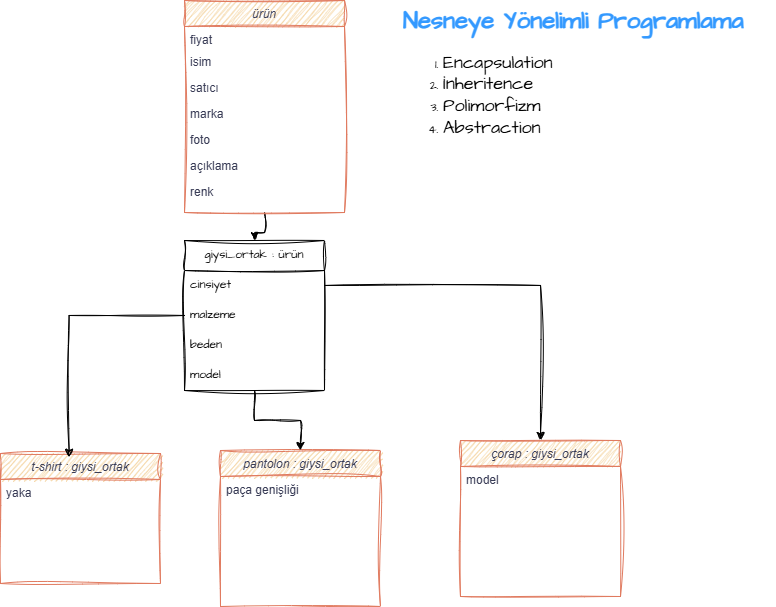

The diagram above was exported from draw.io. Its source (the exported page's mxGraphModel, read from the mxfile embedded in the PNG):
<mxGraphModel dx="719" dy="392" grid="0" gridSize="10" guides="1" tooltips="1" connect="1" arrows="1" fold="1" page="1" pageScale="1" pageWidth="827" pageHeight="1169" math="0" shadow="0">
  <root>
    <mxCell id="WIyWlLk6GJQsqaUBKTNV-0" />
    <mxCell id="WIyWlLk6GJQsqaUBKTNV-1" parent="WIyWlLk6GJQsqaUBKTNV-0" />
    <mxCell id="Vqo0NzPtYH5WnIUZdc2b-23" edge="1" parent="WIyWlLk6GJQsqaUBKTNV-1" source="zkfFHV4jXpPFQw0GAbJ--0" style="edgeStyle=orthogonalEdgeStyle;rounded=0;sketch=1;hachureGap=4;jiggle=2;curveFitting=1;orthogonalLoop=1;jettySize=auto;html=1;fontFamily=Architects Daughter;fontSource=https%3A%2F%2Ffonts.googleapis.com%2Fcss%3Ffamily%3DArchitects%2BDaughter;" target="Vqo0NzPtYH5WnIUZdc2b-18">
      <mxGeometry relative="1" as="geometry" />
    </mxCell>
    <mxCell id="zkfFHV4jXpPFQw0GAbJ--0" parent="WIyWlLk6GJQsqaUBKTNV-1" style="swimlane;fontStyle=2;align=center;verticalAlign=top;childLayout=stackLayout;horizontal=1;startSize=26;horizontalStack=0;resizeParent=1;resizeLast=0;collapsible=1;marginBottom=0;rounded=0;shadow=0;strokeWidth=1;labelBackgroundColor=none;fillColor=#F2CC8F;strokeColor=#E07A5F;fontColor=#393C56;sketch=1;curveFitting=1;jiggle=2;" value="ürün" vertex="1">
      <mxGeometry height="212" width="160" x="334" y="80" as="geometry">
        <mxRectangle height="26" width="160" x="230" y="140" as="alternateBounds" />
      </mxGeometry>
    </mxCell>
    <mxCell id="zkfFHV4jXpPFQw0GAbJ--1" parent="zkfFHV4jXpPFQw0GAbJ--0" style="text;align=left;verticalAlign=top;spacingLeft=4;spacingRight=4;overflow=hidden;rotatable=0;points=[[0,0.5],[1,0.5]];portConstraint=eastwest;labelBackgroundColor=none;fontColor=#393C56;sketch=1;curveFitting=1;jiggle=2;" value="fiyat" vertex="1">
      <mxGeometry height="22" width="160" y="26" as="geometry" />
    </mxCell>
    <mxCell id="zkfFHV4jXpPFQw0GAbJ--2" parent="zkfFHV4jXpPFQw0GAbJ--0" style="text;align=left;verticalAlign=top;spacingLeft=4;spacingRight=4;overflow=hidden;rotatable=0;points=[[0,0.5],[1,0.5]];portConstraint=eastwest;rounded=0;shadow=0;html=0;labelBackgroundColor=none;fontColor=#393C56;sketch=1;curveFitting=1;jiggle=2;" value="isim" vertex="1">
      <mxGeometry height="26" width="160" y="48" as="geometry" />
    </mxCell>
    <mxCell id="zkfFHV4jXpPFQw0GAbJ--3" parent="zkfFHV4jXpPFQw0GAbJ--0" style="text;align=left;verticalAlign=top;spacingLeft=4;spacingRight=4;overflow=hidden;rotatable=0;points=[[0,0.5],[1,0.5]];portConstraint=eastwest;rounded=0;shadow=0;html=0;labelBackgroundColor=none;fontColor=#393C56;sketch=1;curveFitting=1;jiggle=2;" value="satıcı" vertex="1">
      <mxGeometry height="26" width="160" y="74" as="geometry" />
    </mxCell>
    <mxCell id="Vqo0NzPtYH5WnIUZdc2b-1" parent="zkfFHV4jXpPFQw0GAbJ--0" style="text;align=left;verticalAlign=top;spacingLeft=4;spacingRight=4;overflow=hidden;rotatable=0;points=[[0,0.5],[1,0.5]];portConstraint=eastwest;rounded=0;shadow=0;html=0;labelBackgroundColor=none;fontColor=#393C56;sketch=1;curveFitting=1;jiggle=2;" value="marka" vertex="1">
      <mxGeometry height="26" width="160" y="100" as="geometry" />
    </mxCell>
    <mxCell id="Vqo0NzPtYH5WnIUZdc2b-2" parent="zkfFHV4jXpPFQw0GAbJ--0" style="text;align=left;verticalAlign=top;spacingLeft=4;spacingRight=4;overflow=hidden;rotatable=0;points=[[0,0.5],[1,0.5]];portConstraint=eastwest;rounded=0;shadow=0;html=0;labelBackgroundColor=none;fontColor=#393C56;sketch=1;curveFitting=1;jiggle=2;" value="foto" vertex="1">
      <mxGeometry height="26" width="160" y="126" as="geometry" />
    </mxCell>
    <mxCell id="Vqo0NzPtYH5WnIUZdc2b-3" parent="zkfFHV4jXpPFQw0GAbJ--0" style="text;align=left;verticalAlign=top;spacingLeft=4;spacingRight=4;overflow=hidden;rotatable=0;points=[[0,0.5],[1,0.5]];portConstraint=eastwest;rounded=0;shadow=0;html=0;labelBackgroundColor=none;fontColor=#393C56;sketch=1;curveFitting=1;jiggle=2;" value="açıklama" vertex="1">
      <mxGeometry height="26" width="160" y="152" as="geometry" />
    </mxCell>
    <mxCell id="Vqo0NzPtYH5WnIUZdc2b-4" parent="zkfFHV4jXpPFQw0GAbJ--0" style="text;align=left;verticalAlign=top;spacingLeft=4;spacingRight=4;overflow=hidden;rotatable=0;points=[[0,0.5],[1,0.5]];portConstraint=eastwest;rounded=0;shadow=0;html=0;labelBackgroundColor=none;fontColor=#393C56;sketch=1;curveFitting=1;jiggle=2;" value="renk" vertex="1">
      <mxGeometry height="26" width="160" y="178" as="geometry" />
    </mxCell>
    <mxCell id="fqUtkHj30WuatY-SOryp-0" parent="WIyWlLk6GJQsqaUBKTNV-1" style="swimlane;fontStyle=2;align=center;verticalAlign=top;childLayout=stackLayout;horizontal=1;startSize=26;horizontalStack=0;resizeParent=1;resizeLast=0;collapsible=1;marginBottom=0;rounded=0;shadow=0;strokeWidth=1;labelBackgroundColor=none;fillColor=#F2CC8F;strokeColor=#E07A5F;fontColor=#393C56;sketch=1;curveFitting=1;jiggle=2;" value="pantolon : giysi_ortak" vertex="1">
      <mxGeometry height="156" width="160" x="370" y="530" as="geometry">
        <mxRectangle height="26" width="160" x="230" y="140" as="alternateBounds" />
      </mxGeometry>
    </mxCell>
    <mxCell id="fqUtkHj30WuatY-SOryp-2" parent="fqUtkHj30WuatY-SOryp-0" style="text;align=left;verticalAlign=top;spacingLeft=4;spacingRight=4;overflow=hidden;rotatable=0;points=[[0,0.5],[1,0.5]];portConstraint=eastwest;rounded=0;shadow=0;html=0;labelBackgroundColor=none;fontColor=#393C56;sketch=1;curveFitting=1;jiggle=2;" value="paça genişliği" vertex="1">
      <mxGeometry height="26" width="160" y="26" as="geometry" />
    </mxCell>
    <mxCell id="fqUtkHj30WuatY-SOryp-6" parent="WIyWlLk6GJQsqaUBKTNV-1" style="swimlane;fontStyle=2;align=center;verticalAlign=top;childLayout=stackLayout;horizontal=1;startSize=26;horizontalStack=0;resizeParent=1;resizeLast=0;collapsible=1;marginBottom=0;rounded=0;shadow=0;strokeWidth=1;labelBackgroundColor=none;fillColor=#F2CC8F;strokeColor=#E07A5F;fontColor=#393C56;sketch=1;curveFitting=1;jiggle=2;" value="t-shirt : giysi_ortak" vertex="1">
      <mxGeometry height="130" width="160" x="150" y="533" as="geometry">
        <mxRectangle height="26" width="160" x="230" y="140" as="alternateBounds" />
      </mxGeometry>
    </mxCell>
    <mxCell id="Vqo0NzPtYH5WnIUZdc2b-27" parent="fqUtkHj30WuatY-SOryp-6" style="text;align=left;verticalAlign=top;spacingLeft=4;spacingRight=4;overflow=hidden;rotatable=0;points=[[0,0.5],[1,0.5]];portConstraint=eastwest;rounded=0;shadow=0;html=0;labelBackgroundColor=none;fontColor=#393C56;sketch=1;curveFitting=1;jiggle=2;" value="yaka" vertex="1">
      <mxGeometry height="26" width="160" y="26" as="geometry" />
    </mxCell>
    <mxCell id="Vqo0NzPtYH5WnIUZdc2b-9" parent="WIyWlLk6GJQsqaUBKTNV-1" style="swimlane;fontStyle=2;align=center;verticalAlign=top;childLayout=stackLayout;horizontal=1;startSize=26;horizontalStack=0;resizeParent=1;resizeLast=0;collapsible=1;marginBottom=0;rounded=0;shadow=0;strokeWidth=1;labelBackgroundColor=none;fillColor=#F2CC8F;strokeColor=#E07A5F;fontColor=#393C56;sketch=1;curveFitting=1;jiggle=2;" value="çorap : giysi_ortak" vertex="1">
      <mxGeometry height="156" width="160" x="610" y="520" as="geometry">
        <mxRectangle height="26" width="160" x="230" y="140" as="alternateBounds" />
      </mxGeometry>
    </mxCell>
    <mxCell id="Vqo0NzPtYH5WnIUZdc2b-12" parent="Vqo0NzPtYH5WnIUZdc2b-9" style="text;align=left;verticalAlign=top;spacingLeft=4;spacingRight=4;overflow=hidden;rotatable=0;points=[[0,0.5],[1,0.5]];portConstraint=eastwest;rounded=0;shadow=0;html=0;labelBackgroundColor=none;fontColor=#393C56;sketch=1;curveFitting=1;jiggle=2;" value="model" vertex="1">
      <mxGeometry height="26" width="160" y="26" as="geometry" />
    </mxCell>
    <mxCell id="Vqo0NzPtYH5WnIUZdc2b-26" edge="1" parent="WIyWlLk6GJQsqaUBKTNV-1" source="Vqo0NzPtYH5WnIUZdc2b-18" style="edgeStyle=orthogonalEdgeStyle;rounded=0;sketch=1;hachureGap=4;jiggle=2;curveFitting=1;orthogonalLoop=1;jettySize=auto;html=1;fontFamily=Architects Daughter;fontSource=https%3A%2F%2Ffonts.googleapis.com%2Fcss%3Ffamily%3DArchitects%2BDaughter;" target="fqUtkHj30WuatY-SOryp-0">
      <mxGeometry relative="1" as="geometry" />
    </mxCell>
    <mxCell id="Vqo0NzPtYH5WnIUZdc2b-18" parent="WIyWlLk6GJQsqaUBKTNV-1" style="swimlane;fontStyle=0;childLayout=stackLayout;horizontal=1;startSize=30;horizontalStack=0;resizeParent=1;resizeParentMax=0;resizeLast=0;collapsible=1;marginBottom=0;whiteSpace=wrap;html=1;sketch=1;hachureGap=4;jiggle=2;curveFitting=1;fontFamily=Architects Daughter;fontSource=https%3A%2F%2Ffonts.googleapis.com%2Fcss%3Ffamily%3DArchitects%2BDaughter;" value="giysi_ortak : ürün" vertex="1">
      <mxGeometry height="150" width="140" x="334" y="320" as="geometry" />
    </mxCell>
    <mxCell id="Vqo0NzPtYH5WnIUZdc2b-19" parent="Vqo0NzPtYH5WnIUZdc2b-18" style="text;strokeColor=none;fillColor=none;align=left;verticalAlign=middle;spacingLeft=4;spacingRight=4;overflow=hidden;points=[[0,0.5],[1,0.5]];portConstraint=eastwest;rotatable=0;whiteSpace=wrap;html=1;fontFamily=Architects Daughter;fontSource=https%3A%2F%2Ffonts.googleapis.com%2Fcss%3Ffamily%3DArchitects%2BDaughter;" value="cinsiyet" vertex="1">
      <mxGeometry height="30" width="140" y="30" as="geometry" />
    </mxCell>
    <mxCell id="Vqo0NzPtYH5WnIUZdc2b-21" parent="Vqo0NzPtYH5WnIUZdc2b-18" style="text;strokeColor=none;fillColor=none;align=left;verticalAlign=middle;spacingLeft=4;spacingRight=4;overflow=hidden;points=[[0,0.5],[1,0.5]];portConstraint=eastwest;rotatable=0;whiteSpace=wrap;html=1;fontFamily=Architects Daughter;fontSource=https%3A%2F%2Ffonts.googleapis.com%2Fcss%3Ffamily%3DArchitects%2BDaughter;" value="malzeme" vertex="1">
      <mxGeometry height="30" width="140" y="60" as="geometry" />
    </mxCell>
    <mxCell id="Vqo0NzPtYH5WnIUZdc2b-20" parent="Vqo0NzPtYH5WnIUZdc2b-18" style="text;strokeColor=none;fillColor=none;align=left;verticalAlign=middle;spacingLeft=4;spacingRight=4;overflow=hidden;points=[[0,0.5],[1,0.5]];portConstraint=eastwest;rotatable=0;whiteSpace=wrap;html=1;fontFamily=Architects Daughter;fontSource=https%3A%2F%2Ffonts.googleapis.com%2Fcss%3Ffamily%3DArchitects%2BDaughter;" value="beden" vertex="1">
      <mxGeometry height="30" width="140" y="90" as="geometry" />
    </mxCell>
    <mxCell id="Vqo0NzPtYH5WnIUZdc2b-22" parent="Vqo0NzPtYH5WnIUZdc2b-18" style="text;strokeColor=none;fillColor=none;align=left;verticalAlign=middle;spacingLeft=4;spacingRight=4;overflow=hidden;points=[[0,0.5],[1,0.5]];portConstraint=eastwest;rotatable=0;whiteSpace=wrap;html=1;fontFamily=Architects Daughter;fontSource=https%3A%2F%2Ffonts.googleapis.com%2Fcss%3Ffamily%3DArchitects%2BDaughter;" value="model" vertex="1">
      <mxGeometry height="30" width="140" y="120" as="geometry" />
    </mxCell>
    <mxCell id="Vqo0NzPtYH5WnIUZdc2b-24" edge="1" parent="WIyWlLk6GJQsqaUBKTNV-1" source="Vqo0NzPtYH5WnIUZdc2b-18" style="edgeStyle=orthogonalEdgeStyle;rounded=0;sketch=1;hachureGap=4;jiggle=2;curveFitting=1;orthogonalLoop=1;jettySize=auto;html=1;entryX=0.429;entryY=0.028;entryDx=0;entryDy=0;entryPerimeter=0;fontFamily=Architects Daughter;fontSource=https%3A%2F%2Ffonts.googleapis.com%2Fcss%3Ffamily%3DArchitects%2BDaughter;" target="fqUtkHj30WuatY-SOryp-6">
      <mxGeometry relative="1" as="geometry" />
    </mxCell>
    <mxCell id="Vqo0NzPtYH5WnIUZdc2b-25" edge="1" parent="WIyWlLk6GJQsqaUBKTNV-1" source="Vqo0NzPtYH5WnIUZdc2b-19" style="edgeStyle=orthogonalEdgeStyle;rounded=0;sketch=1;hachureGap=4;jiggle=2;curveFitting=1;orthogonalLoop=1;jettySize=auto;html=1;entryX=0.5;entryY=0;entryDx=0;entryDy=0;fontFamily=Architects Daughter;fontSource=https%3A%2F%2Ffonts.googleapis.com%2Fcss%3Ffamily%3DArchitects%2BDaughter;" target="Vqo0NzPtYH5WnIUZdc2b-9">
      <mxGeometry relative="1" as="geometry" />
    </mxCell>
    <mxCell id="Vqo0NzPtYH5WnIUZdc2b-29" parent="WIyWlLk6GJQsqaUBKTNV-1" style="text;html=1;whiteSpace=wrap;overflow=hidden;rounded=0;fontFamily=Architects Daughter;fontSource=https%3A%2F%2Ffonts.googleapis.com%2Fcss%3Ffamily%3DArchitects%2BDaughter;" value="&lt;h1 style=&quot;margin-top: 0px;&quot;&gt;&lt;font style=&quot;color: rgb(51, 153, 255);&quot;&gt;Nesneye Yönelimli Programlama&lt;/font&gt;&lt;/h1&gt;&lt;p&gt;&lt;/p&gt;&lt;ol&gt;&lt;li&gt;&lt;font style=&quot;font-size: 18px;&quot;&gt;Encapsulation&lt;/font&gt;&lt;/li&gt;&lt;li&gt;&lt;font style=&quot;font-size: 18px;&quot;&gt;İnheritence&lt;/font&gt;&lt;/li&gt;&lt;li&gt;&lt;font style=&quot;font-size: 18px;&quot;&gt;Polimorfizm&lt;/font&gt;&lt;/li&gt;&lt;li&gt;&lt;font style=&quot;font-size: 18px;&quot;&gt;Abstraction&lt;/font&gt;&lt;/li&gt;&lt;/ol&gt;&lt;p&gt;&lt;/p&gt;" vertex="1">
      <mxGeometry height="204" width="374" x="551" y="80" as="geometry" />
    </mxCell>
  </root>
</mxGraphModel>